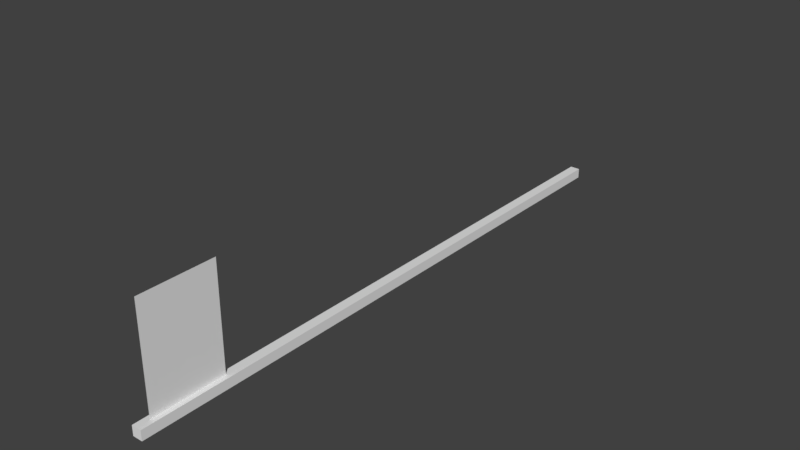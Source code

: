 # Source: Ireland_Flag_0.blend  (saved by Blender 2.79.0; exported with 4.5.12 LTS)
import bpy
from mathutils import Matrix  # noqa: F401  (used for matrix-valued properties, if any)

bpy.ops.wm.read_factory_settings(use_empty=True)
scene = bpy.context.scene
scene.name = 'Scene'

# ---- collections
col_collection_1 = bpy.data.collections.new('Collection 1'); scene.collection.children.link(col_collection_1)

# ---- materials (node trees are filled in below, after node groups)
mat_model_0 = bpy.data.materials.new('Model_0')
mat_model_0.alpha_threshold = 0.0
mat_model_0.use_transparent_shadow = False
mat_model_0.roughness = 0.5

# ---- material node trees

# ---- world
world_world = bpy.data.worlds.new('World'); scene.world = world_world
world_world.color = (0.05088, 0.05088, 0.05088)
world_world.use_sun_shadow = False
world_world.sun_shadow_jitter_overblur = 0.0
world_world.cycles.sampling_method = 'MANUAL'

# ---- meshes
me_model_0 = bpy.data.meshes.new('Model_0')
me_model_0.from_pydata([(0.0, 0.06283, 10.25), (0.0, 2.204, 10.25), (0.0, 0.06283, 11.75), (0.0, 2.204, 11.75), (-0.1, 0.1, 12.0), (-0.1, -0.1, 12.0), (0.1, 0.1, 12.0), (0.1, -0.1, 12.0), (0.1, 0.1, 12.0), (0.1, -0.1, 12.0), (0.1, 0.1, 0.0), (0.1, -0.1, 12.0), (0.1, -0.1, 0.0), (0.1, 0.1, 0.0), (0.1, -0.1, 12.0), (-0.1, -0.1, 12.0), (0.1, -0.1, 0.0), (-0.1, -0.1, 12.0), (-0.1, -0.1, 0.0), (0.1, -0.1, 0.0), (-0.1, -0.1, 12.0), (-0.1, 0.1, 12.0), (-0.1, -0.1, 0.0), (-0.1, 0.1, 12.0), (-0.1, 0.1, 0.0), (-0.1, -0.1, 0.0), (0.1, 0.1, 0.0), (-0.1, 0.1, 0.0), (0.1, 0.1, 12.0), (-0.1, 0.1, 12.0), (0.1, 0.1, 12.0)], [], [(3, 2, 0, 1), (4, 5, 6), (5, 7, 6), (8, 9, 10), (11, 12, 13), (14, 15, 16), (17, 18, 19), (20, 21, 22), (23, 24, 25), (26, 27, 28), (27, 29, 30)])
me_model_0.polygons.foreach_set('use_smooth', [0, 1, 1, 1, 1, 1, 1, 1, 1, 1, 1])
_k = set([(4, 5), (4, 6), (5, 7), (6, 7), (8, 9), (8, 10), (9, 10), (11, 12), (11, 13), (12, 13), (14, 15), (14, 16), (15, 16), (17, 18), (17, 19), (18, 19), (20, 21), (20, 22), (21, 22), (23, 24), (23, 25), (24, 25), (26, 27), (26, 28), (27, 28), (27, 29), (27, 30), (29, 30)])
me_model_0.attributes.new('sharp_edge', 'BOOLEAN', 'EDGE').data.foreach_set('value', [ (min(e.vertices), max(e.vertices)) in _k for e in me_model_0.edges])
_uv = me_model_0.uv_layers.new(name='UVMap')
_uv.uv.foreach_set('vector', [0.999, 0.001001, 0.03045, -0.00365, 0.03045, 0.9943, 0.999, 0.999, 0.01477, 0.02652, 0.01477, 0.02652, 0.01477, 0.02652, 0.01477, 0.02652, 0.01477, 0.02652, 0.01477, 0.02652, 0.01477, 0.02652, 0.01477, 0.02652, 0.01477, 0.02652, 0.01477, 0.02652, 0.01477, 0.02652, 0.01477, 0.02652, 0.01477, 0.02652, 0.01477, 0.02652, 0.01477, 0.02652, 0.01477, 0.02652, 0.01477, 0.02652, 0.01477, 0.02652, 0.01477, 0.02652, 0.01477, 0.02652, 0.01477, 0.02652, 0.01477, 0.02652, 0.01477, 0.02652, 0.01477, 0.02652, 0.01477, 0.02652, 0.01477, 0.02652, 0.01477, 0.02652, 0.01477, 0.02652, 0.01477, 0.02652, 0.01477, 0.02652])
_ca = me_model_0.color_attributes.new('Col', 'BYTE_COLOR', 'CORNER')
_ca.data.foreach_set('color', [0.3564, 0.0, 0.003677, 1.0, 0.0, 0.0, 0.0, 1.0, 0.0, 0.0, 0.0, 1.0, 0.1651, 0.0, 0.002732, 1.0, 0.0, 0.0, 0.0, 1.0, 0.0, 0.0, 0.0, 1.0, 0.0, 0.0, 0.0, 1.0, 0.0, 0.0, 0.0, 1.0, 0.0, 0.0, 0.0, 1.0, 0.0, 0.0, 0.0, 1.0, 0.0, 0.0, 0.0, 1.0, 0.0, 0.0, 0.0, 1.0, 0.0, 0.0, 0.0, 1.0, 0.0, 0.0, 0.0, 1.0, 0.0, 0.0, 0.0, 1.0, 0.0, 0.0, 0.0, 1.0, 0.0, 0.0, 0.0, 1.0, 0.0, 0.0, 0.0, 1.0, 0.0, 0.0, 0.0, 1.0, 0.0, 0.0, 0.0, 1.0, 0.0, 0.0, 0.0, 1.0, 0.0, 0.0, 0.0, 1.0, 0.0, 0.0, 0.0, 1.0, 0.0, 0.0, 0.0, 1.0, 0.0, 0.0, 0.0, 1.0, 0.0, 0.0, 0.0, 1.0, 0.0, 0.0, 0.0, 1.0, 0.0, 0.0, 0.0, 1.0, 0.0, 0.0, 0.0, 1.0, 0.0, 0.0, 0.0, 1.0, 0.0, 0.0, 0.0, 1.0, 0.0, 0.0, 0.0, 1.0, 0.0, 0.0, 0.0, 1.0, 0.0, 0.0, 0.0, 1.0])
me_model_0.materials.append(mat_model_0)
me_model_0.use_remesh_preserve_volume = False
me_model_0.use_remesh_preserve_attributes = False
me_model_0.use_mirror_vertex_groups = False
me_model_0.update()
me_model_0.normals_split_custom_set([tuple(v) for v in zip(*[iter([1.0, 0.0, 0.0, 1.0, 0.0, 0.0, 1.0, 0.0, 0.0, 1.0, 0.0, 0.0, 0.0, 0.0, 1.0, 0.0, 0.0, 1.0, 0.0, 0.0, 1.0, 0.0, 0.0, 1.0, 0.0, 0.0, 1.0, 0.0, 0.0, 1.0, 1.0, 0.0, 0.0, 1.0, 0.0, 0.0, 1.0, 0.0, 0.0, 1.0, 0.0, 0.0, 1.0, 0.0, 0.0, 1.0, 0.0, 0.0, 0.0, -1.0, 0.0, 0.0, -1.0, 0.0, 0.0, -1.0, 0.0, 0.0, -1.0, 0.0, 0.0, -1.0, 0.0, 0.0, -1.0, 0.0, -1.0, 0.0, 0.0, -1.0, 0.0, 0.0, -1.0, 0.0, 0.0, -1.0, 0.0, 0.0, -1.0, 0.0, 0.0, -1.0, 0.0, 0.0, 0.0, 1.0, 0.0, 0.0, 1.0, 0.0, 0.0, 1.0, 0.0, 0.0, 1.0, 0.0, 0.0, 1.0, 0.0, 0.0, 1.0, 0.0])] * 3)])

# ---- objects
ob_model_0 = bpy.data.objects.new('Model_0', me_model_0)

# ---- transforms, parenting, visibility, modifiers, constraints
ob_model_0.location = (0.0, 0.0, 0.0)
ob_model_0.rotation_euler = (1.571, -0.0, 0.0)
ob_model_0.lineart.crease_threshold = 0.0

# ---- collection membership
col_collection_1.objects.link(ob_model_0)

# ---- scene / render settings (as saved in the file)
scene.frame_start = 1; scene.frame_end = 250; scene.frame_set(1)
scene.render.engine = 'BLENDER_EEVEE_NEXT'
scene.render.resolution_percentage = 50
scene.render.dither_intensity = 0.0
scene.cycles.use_denoising = False
scene.cycles.samples = 128
scene.cycles.sampling_pattern = 'TABULATED_SOBOL'
scene.cycles.use_adaptive_sampling = False
scene.cycles.use_light_tree = False
scene.cycles.blur_glossy = 0.0
scene.cycles.sample_clamp_indirect = 0.0
scene.view_settings.view_transform = 'Standard'
bpy.context.view_layer.update()

# ---- added for rendering (the .blend has no active camera and no usable light): camera, sun
cam_auto = bpy.data.cameras.new('AutoCamera')
cam_auto.lens = 50.0
cam_auto.sensor_width = 36.0
cam_auto.clip_end = 1000.0
ob_auto_camera = bpy.data.objects.new('AutoCamera', cam_auto)
scene.collection.objects.link(ob_auto_camera)
ob_auto_camera.location = (11.3071, -19.5685, 10.0978)
ob_auto_camera.rotation_euler = (1.09748, -7.21219e-08, 0.694738)
scene.camera = ob_auto_camera
light_auto_sun = bpy.data.lights.new('AutoSun', 'SUN')
light_auto_sun.energy = 3.0
light_auto_sun.angle = 0.0523599
ob_auto_sun = bpy.data.objects.new('AutoSun', light_auto_sun)
scene.collection.objects.link(ob_auto_sun)
ob_auto_sun.rotation_euler = (0.872665, 0.174533, 0.523599)
bpy.context.view_layer.update()
